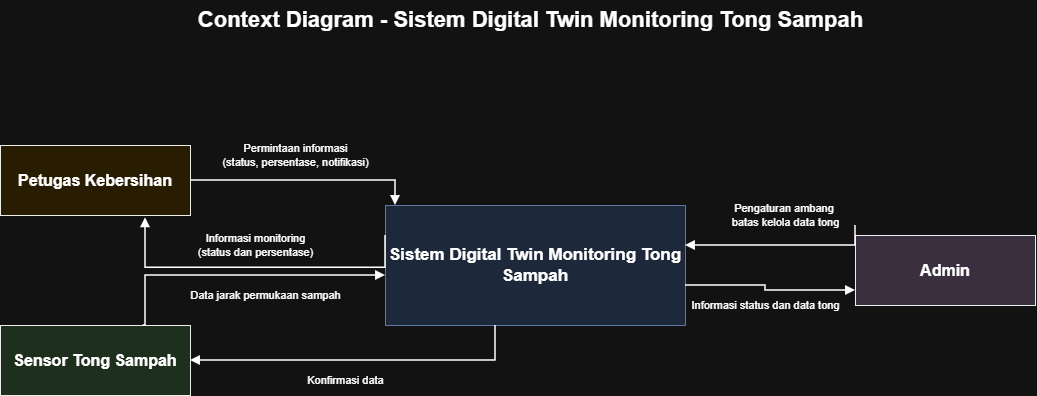

The diagram above was exported from draw.io. Its source (the exported page's mxGraphModel, read from the mxfile embedded in the PNG):
<mxGraphModel dx="1019" dy="531" grid="1" gridSize="10" guides="1" tooltips="1" connect="1" arrows="1" fold="1" page="1" pageScale="1" pageWidth="850" pageHeight="1100" math="0" shadow="0">
  <root>
    <mxCell id="0" />
    <mxCell id="1" parent="0" />
    <mxCell id="nSawZCn0bfr2AhmAVozt-1" parent="1" style="text;html=1;strokeColor=none;fillColor=none;align=center;verticalAlign=middle;fontSize=22;fontStyle=1;" value="Context Diagram - Sistem Digital Twin Monitoring Tong Sampah" vertex="1">
      <mxGeometry height="40" width="650" x="565" y="680" as="geometry" />
    </mxCell>
    <mxCell id="nSawZCn0bfr2AhmAVozt-2" parent="1" style="rounded=0;whiteSpace=wrap;html=1;fillColor=#ffffff;strokeColor=#000000;fontSize=16;fillColor=#fff2cc;fontStyle=1;" value="Petugas Kebersihan" vertex="1">
      <mxGeometry height="70" width="190" x="360" y="825" as="geometry" />
    </mxCell>
    <mxCell id="nSawZCn0bfr2AhmAVozt-3" parent="1" style="rounded=0;whiteSpace=wrap;html=1;fillColor=#ffffff;strokeColor=#000000;fontSize=16;fillColor=#d5e8d4;fontStyle=1;" value="Sensor Tong Sampah" vertex="1">
      <mxGeometry height="70" width="190" x="360" y="1005" as="geometry" />
    </mxCell>
    <mxCell id="nSawZCn0bfr2AhmAVozt-4" parent="1" style="rounded=0;whiteSpace=wrap;html=1;fillColor=#dae8fc;strokeColor=#6c8ebf;fontSize=17;fontStyle=1;" value="Sistem Digital Twin Monitoring Tong Sampah" vertex="1">
      <mxGeometry height="120" width="300" x="745" y="885" as="geometry" />
    </mxCell>
    <mxCell id="nSawZCn0bfr2AhmAVozt-5" parent="1" style="rounded=0;whiteSpace=wrap;html=1;fillColor=#ffffff;strokeColor=#000000;fontSize=16;fillColor=#e1d5e7;fontStyle=1;" value="Admin" vertex="1">
      <mxGeometry height="70" width="180" x="1215" y="915" as="geometry" />
    </mxCell>
    <mxCell id="nSawZCn0bfr2AhmAVozt-6" edge="1" parent="1" source="nSawZCn0bfr2AhmAVozt-2" style="edgeStyle=orthogonalEdgeStyle;rounded=0;html=1;endArrow=block;endFill=1;strokeWidth=1.5;" target="nSawZCn0bfr2AhmAVozt-4" value="Permintaan informasi&#10;(status, persentase, notifikasi)">
      <mxGeometry relative="1" x="-0.087" y="25" as="geometry">
        <mxPoint as="offset" />
        <Array as="points">
          <mxPoint x="755" y="860" />
        </Array>
      </mxGeometry>
    </mxCell>
    <mxCell id="nSawZCn0bfr2AhmAVozt-7" edge="1" parent="1" source="nSawZCn0bfr2AhmAVozt-4" style="edgeStyle=orthogonalEdgeStyle;rounded=0;html=1;endArrow=block;endFill=1;strokeWidth=1.5;exitX=0;exitY=0.25;exitDx=0;exitDy=0;" value="Informasi monitoring&#10;(status dan persentase)">
      <mxGeometry relative="1" x="0.0071" y="-22" as="geometry">
        <mxPoint as="offset" />
        <Array as="points">
          <mxPoint x="745" y="947.3" />
          <mxPoint x="505" y="947.3" />
        </Array>
        <mxPoint x="745" y="825.02" as="sourcePoint" />
        <mxPoint x="505" y="897.3" as="targetPoint" />
      </mxGeometry>
    </mxCell>
    <mxCell id="nSawZCn0bfr2AhmAVozt-8" edge="1" parent="1" source="nSawZCn0bfr2AhmAVozt-3" style="edgeStyle=orthogonalEdgeStyle;rounded=0;html=1;endArrow=block;endFill=1;strokeWidth=1.5;exitX=0.75;exitY=0;exitDx=0;exitDy=0;" value="Data jarak permukaan sampah">
      <mxGeometry relative="1" x="0.1795" y="-20" as="geometry">
        <mxPoint x="-1" as="offset" />
        <Array as="points">
          <mxPoint x="505" y="1005" />
          <mxPoint x="505" y="955" />
        </Array>
        <mxPoint x="505" y="1015" as="sourcePoint" />
        <mxPoint x="745" y="955" as="targetPoint" />
      </mxGeometry>
    </mxCell>
    <mxCell id="nSawZCn0bfr2AhmAVozt-9" edge="1" parent="1" style="edgeStyle=orthogonalEdgeStyle;rounded=0;html=1;endArrow=block;endFill=1;strokeWidth=1.5;entryX=1;entryY=0.5;entryDx=0;entryDy=0;" target="nSawZCn0bfr2AhmAVozt-3" value="Konfirmasi data">
      <mxGeometry relative="1" x="0.0882" y="20" as="geometry">
        <mxPoint as="offset" />
        <Array as="points">
          <mxPoint x="855" y="1040" />
        </Array>
        <mxPoint x="855" y="1005" as="sourcePoint" />
        <mxPoint x="565" y="1015" as="targetPoint" />
      </mxGeometry>
    </mxCell>
    <mxCell id="nSawZCn0bfr2AhmAVozt-10" edge="1" parent="1" style="edgeStyle=orthogonalEdgeStyle;rounded=0;html=1;endArrow=block;endFill=1;strokeWidth=1.5;entryX=1;entryY=1;entryDx=0;entryDy=0;" value="Pengaturan ambang&amp;nbsp;&lt;div&gt;batas kelola data tong&lt;/div&gt;">
      <mxGeometry relative="1" x="-0.0526" y="-30" as="geometry">
        <mxPoint as="offset" />
        <Array as="points">
          <mxPoint x="1215" y="925" />
        </Array>
        <mxPoint x="1215" y="905" as="sourcePoint" />
        <mxPoint x="1045" y="925" as="targetPoint" />
      </mxGeometry>
    </mxCell>
    <mxCell id="nSawZCn0bfr2AhmAVozt-11" edge="1" parent="1" style="edgeStyle=orthogonalEdgeStyle;rounded=0;html=1;endArrow=block;endFill=1;strokeWidth=1.5;" value="Informasi status dan data tong">
      <mxGeometry relative="1" x="-0.0286" y="-15" as="geometry">
        <mxPoint as="offset" />
        <Array as="points">
          <mxPoint x="1125" y="965" />
          <mxPoint x="1125" y="970" />
        </Array>
        <mxPoint x="1045" y="965" as="sourcePoint" />
        <mxPoint x="1215" y="970" as="targetPoint" />
      </mxGeometry>
    </mxCell>
  </root>
</mxGraphModel>